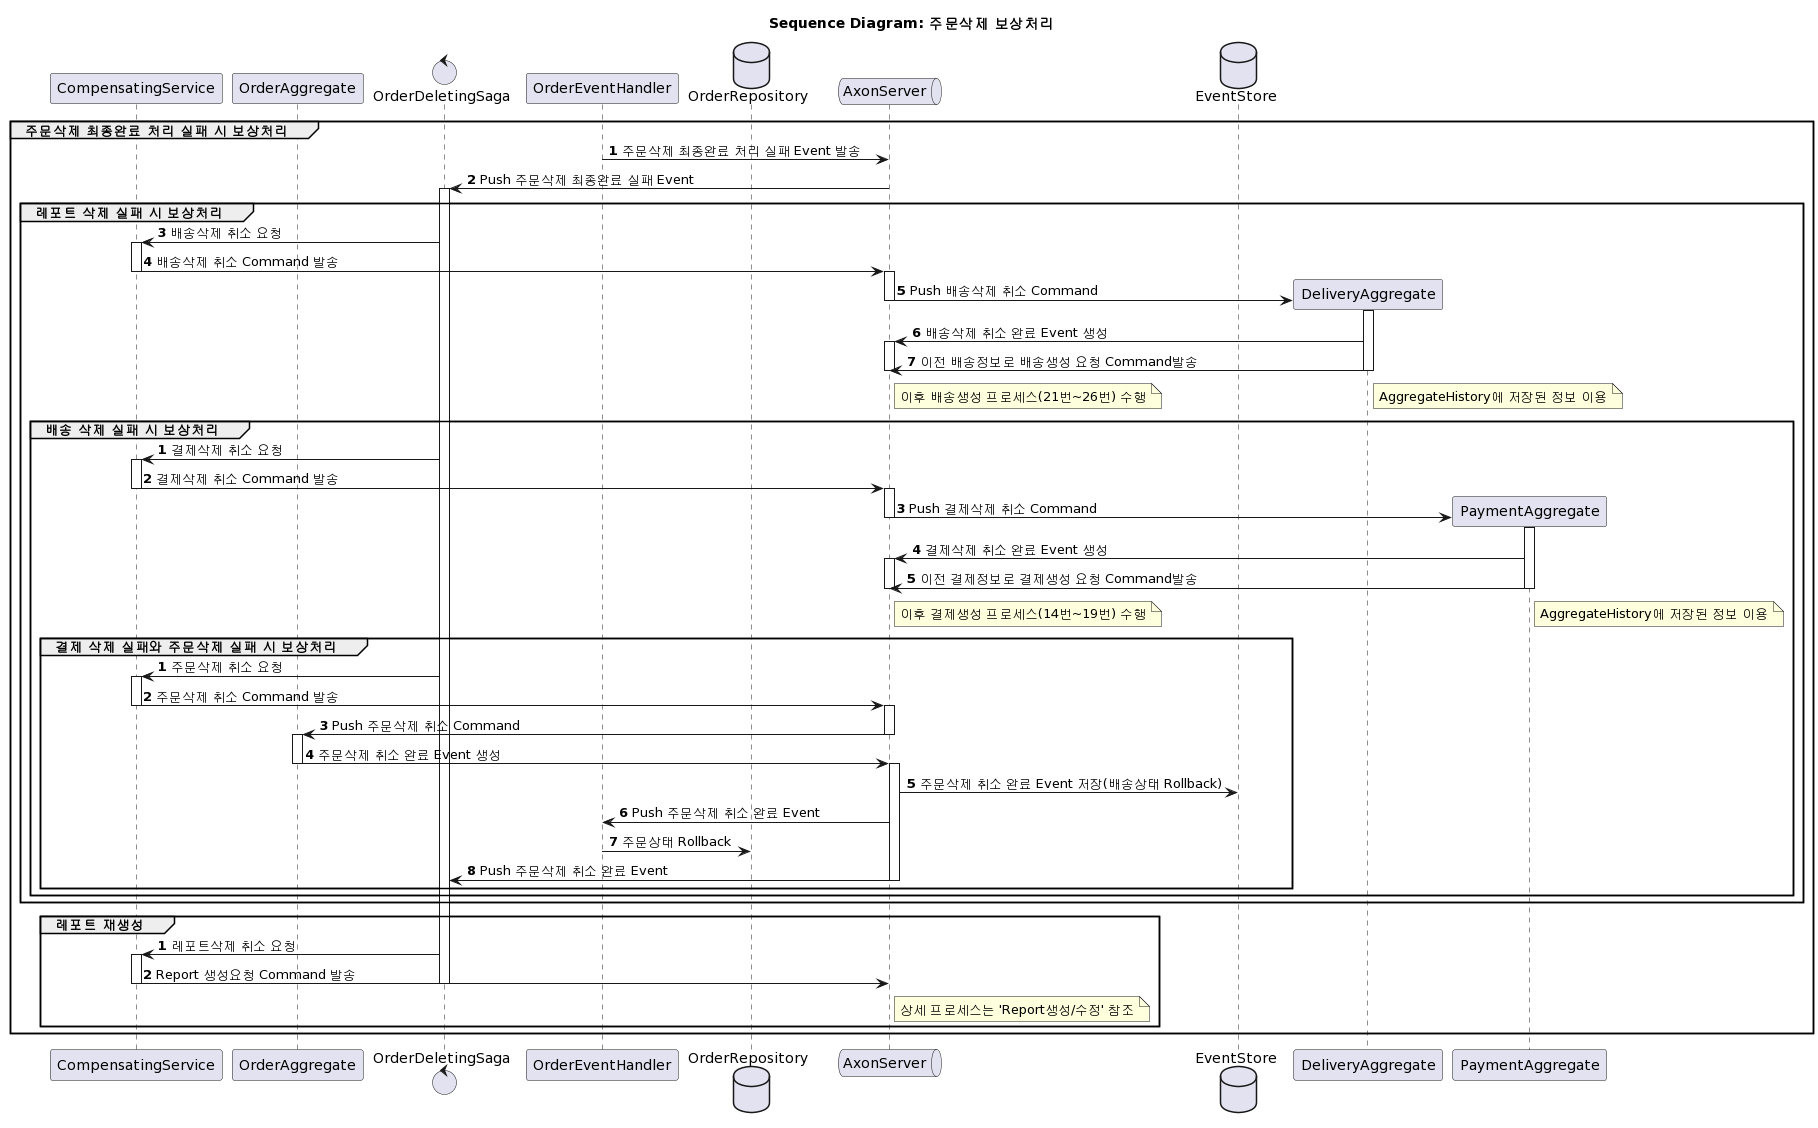

The diagram above was rendered by PlantUML. Its source (embedded in the PNG):
@startuml
/'
주문삭제 보상처리 Sequence Diagram
'/


title Sequence Diagram: 주문삭제 보상처리

participant CompensatingService
participant OrderAggregate
control OrderDeletingSaga
participant OrderEventHandler
database OrderRepository
queue AxonServer
database EventStore

autonumber

'-- 주문삭제 최종완료 실패 처리
group 주문삭제 최종완료 처리 실패 시 보상처리
OrderEventHandler -> AxonServer: 주문삭제 최종완료 처리 실패 Event 발송
AxonServer -> OrderDeletingSaga --++: Push 주문삭제 최종완료 실패 Event

group 레포트 삭제 실패 시 보상처리
OrderDeletingSaga -> CompensatingService ++: 배송삭제 취소 요청
CompensatingService -> AxonServer --++: 배송삭제 취소 Command 발송

create participant DeliveryAggregate
AxonServer -> DeliveryAggregate --++: Push 배송삭제 취소 Command
DeliveryAggregate -> AxonServer ++: 배송삭제 취소 완료 Event 생성
DeliveryAggregate -> AxonServer --: 이전 배송정보로 배송생성 요청 Command발송
note right of DeliveryAggregate: AggregateHistory에 저장된 정보 이용
/ note right of AxonServer: 이후 배송생성 프로세스(21번~26번) 수행  
AxonServer --
autonumber stop
autonumber
group 배송 삭제 실패 시 보상처리
OrderDeletingSaga -> CompensatingService ++: 결제삭제 취소 요청
CompensatingService -> AxonServer --++: 결제삭제 취소 Command 발송
create participant PaymentAggregate
AxonServer -> PaymentAggregate --++: Push 결제삭제 취소 Command
PaymentAggregate -> AxonServer ++: 결제삭제 취소 완료 Event 생성
PaymentAggregate -> AxonServer --: 이전 결제정보로 결제생성 요청 Command발송
note right of PaymentAggregate: AggregateHistory에 저장된 정보 이용
/ note right of AxonServer: 이후 결제생성 프로세스(14번~19번) 수행  
AxonServer --

autonumber stop
autonumber
group 결제 삭제 실패와 주문삭제 실패 시 보상처리
OrderDeletingSaga -> CompensatingService ++: 주문삭제 취소 요청
CompensatingService -> AxonServer --++: 주문삭제 취소 Command 발송
AxonServer -> OrderAggregate --++: Push 주문삭제 취소 Command
OrderAggregate -> AxonServer --++: 주문삭제 취소 완료 Event 생성
AxonServer++
AxonServer -> EventStore: 주문삭제 취소 완료 Event 저장(배송상태 Rollback)
AxonServer -> OrderEventHandler: Push 주문삭제 취소 완료 Event
OrderEventHandler -> OrderRepository: 주문상태 Rollback
AxonServer -> OrderDeletingSaga --: Push 주문삭제 취소 완료 Event
AxonServer --
end
end
end

group 레포트 재생성 
autonumber stop
autonumber
OrderDeletingSaga -> CompensatingService ++: 레포트삭제 취소 요청
CompensatingService -> AxonServer: Report 생성요청 Command 발송
note right of AxonServer: 상세 프로세스는 'Report생성/수정' 참조
CompensatingService --
OrderDeletingSaga --
end 

end
@enduml